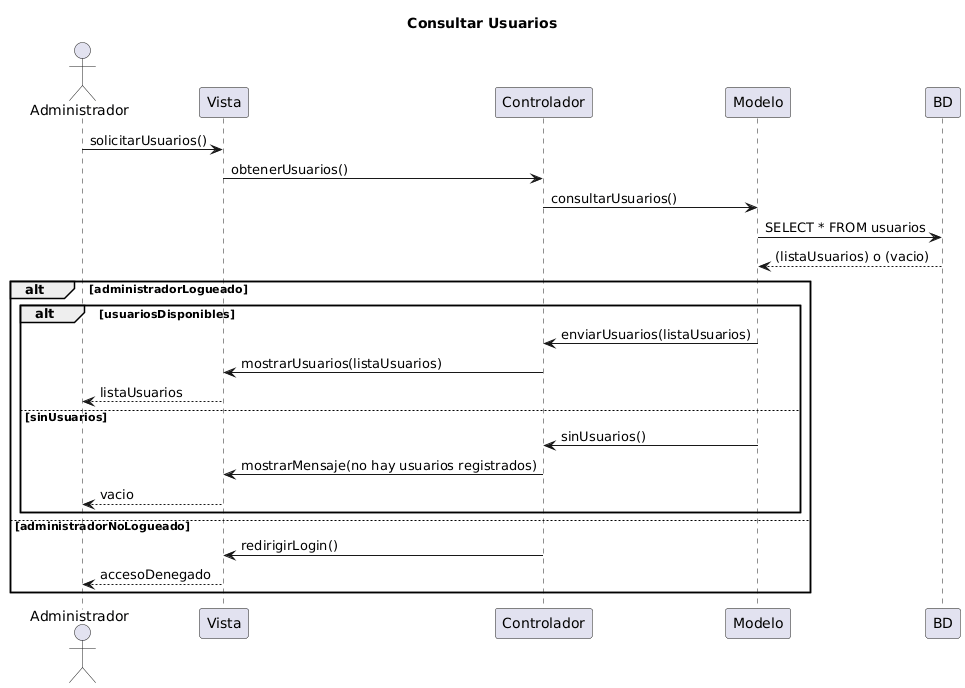

The diagram above was rendered by PlantUML. Its source (embedded in the PNG):
@startuml
title Consultar Usuarios
actor Administrador

Administrador -> Vista: solicitarUsuarios()
Vista -> Controlador: obtenerUsuarios()
Controlador -> Modelo: consultarUsuarios()
Modelo -> BD: SELECT * FROM usuarios
BD --> Modelo: (listaUsuarios) o (vacio)

alt administradorLogueado
    alt usuariosDisponibles
        Modelo -> Controlador: enviarUsuarios(listaUsuarios)
        Controlador -> Vista: mostrarUsuarios(listaUsuarios)
        Vista --> Administrador: listaUsuarios
    else sinUsuarios
        Modelo -> Controlador: sinUsuarios()
        Controlador -> Vista: mostrarMensaje(no hay usuarios registrados)
        Vista --> Administrador: vacio
    end
else administradorNoLogueado
    Controlador -> Vista: redirigirLogin()
    Vista --> Administrador: accesoDenegado
end
@enduml